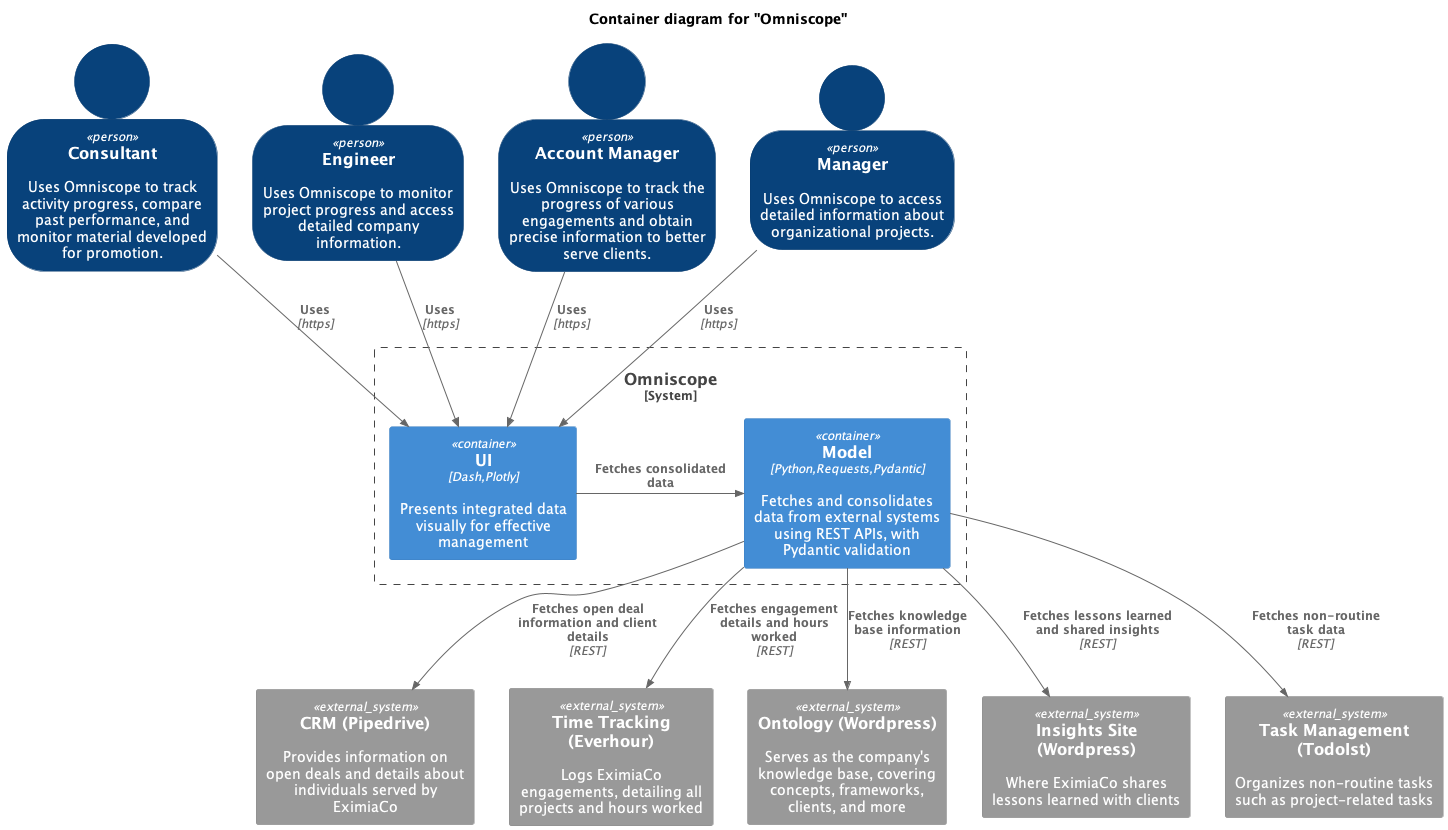

The diagram above was rendered by PlantUML. Its source (embedded in the PNG):
@startuml
!include https://raw.githubusercontent.com/plantuml-stdlib/C4-PlantUML/master/C4_Container.puml

title Container diagram for "Omniscope"

SHOW_PERSON_OUTLINE()

Person(consultant, "Consultant", "Uses Omniscope to track activity progress, compare past performance, and monitor material developed for promotion.")
Person(en, "Engineer", "Uses Omniscope to monitor project progress and access detailed company information.")
Person(am, "Account Manager", "Uses Omniscope to track the progress of various engagements and obtain precise information to better serve clients.")
Person(manager, "Manager", "Uses Omniscope to access detailed information about organizational projects.")

System_Boundary(c1, "Omniscope") {
    Container(webApp, "UI", "Dash,Plotly", "Presents integrated data visually for effective management")
    Container(model, "Model", "Python,Requests,Pydantic", "Fetches and consolidates data from external systems using REST APIs, with Pydantic validation")
}

System_Ext(pipedrive, "CRM (Pipedrive)", "Provides information on open deals and details about individuals served by EximiaCo")
System_Ext(everhour, "Time Tracking (Everhour)", "Logs EximiaCo engagements, detailing all projects and hours worked")
System_Ext(ontology, "Ontology (Wordpress)", "Serves as the company's knowledge base, covering concepts, frameworks, clients, and more")
System_Ext(insights, "Insights Site (Wordpress)", "Where EximiaCo shares lessons learned with clients")
System_Ext(todoist, "Task Management (TodoIst)", "Organizes non-routine tasks such as project-related tasks")

Rel(consultant, webApp, "Uses", "https")
Rel(en, webApp, "Uses", "https")
Rel(am, webApp, "Uses", "https")
Rel(manager, webApp, "Uses", "https")

Rel_Neighbor(webApp, model, "Fetches consolidated data")

Rel(model, pipedrive, "Fetches open deal information and client details", "REST")
Rel(model, everhour, "Fetches engagement details and hours worked", "REST")
Rel(model, ontology, "Fetches knowledge base information", "REST")
Rel(model, insights, "Fetches lessons learned and shared insights", "REST")
Rel(model, todoist, "Fetches non-routine task data", "REST")

@enduml